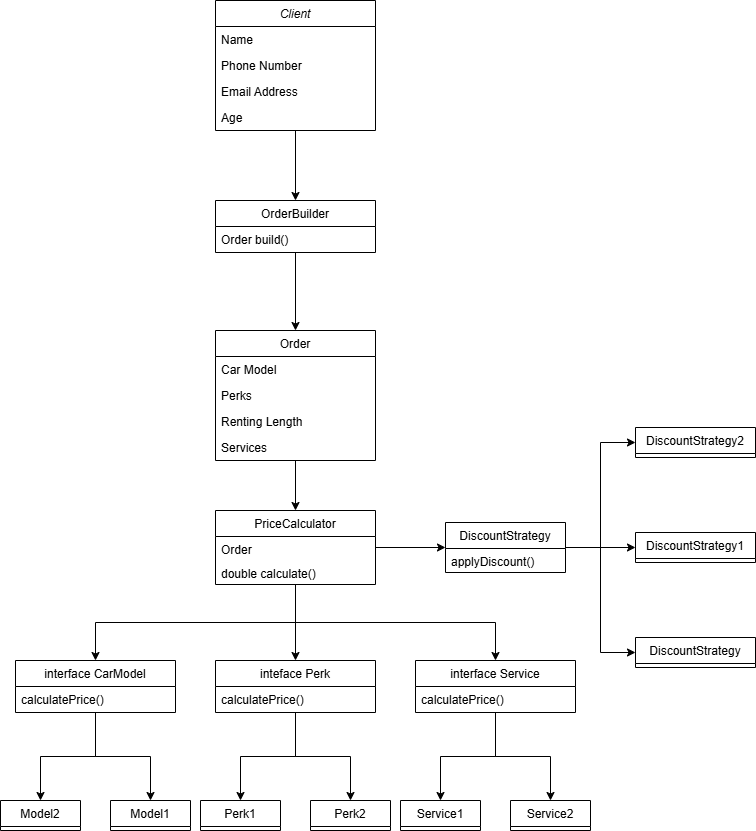

The diagram above was exported from draw.io. Its source (the exported page's mxGraphModel, read from the mxfile embedded in the PNG):
<mxGraphModel dx="1050" dy="522" grid="1" gridSize="10" guides="1" tooltips="1" connect="1" arrows="1" fold="1" page="1" pageScale="1" pageWidth="827" pageHeight="1169" math="0" shadow="0">
  <root>
    <mxCell id="WIyWlLk6GJQsqaUBKTNV-0" />
    <mxCell id="WIyWlLk6GJQsqaUBKTNV-1" parent="WIyWlLk6GJQsqaUBKTNV-0" />
    <mxCell id="TFiMfIPR4eg9PXyCv4qs-74" style="edgeStyle=orthogonalEdgeStyle;rounded=0;orthogonalLoop=1;jettySize=auto;html=1;" edge="1" parent="WIyWlLk6GJQsqaUBKTNV-1" source="zkfFHV4jXpPFQw0GAbJ--0" target="TFiMfIPR4eg9PXyCv4qs-18">
      <mxGeometry relative="1" as="geometry" />
    </mxCell>
    <mxCell id="zkfFHV4jXpPFQw0GAbJ--0" value="Client" style="swimlane;fontStyle=2;align=center;verticalAlign=top;childLayout=stackLayout;horizontal=1;startSize=26;horizontalStack=0;resizeParent=1;resizeLast=0;collapsible=1;marginBottom=0;rounded=0;shadow=0;strokeWidth=1;" parent="WIyWlLk6GJQsqaUBKTNV-1" vertex="1">
      <mxGeometry x="220" y="10" width="160" height="130" as="geometry">
        <mxRectangle x="230" y="140" width="160" height="26" as="alternateBounds" />
      </mxGeometry>
    </mxCell>
    <mxCell id="zkfFHV4jXpPFQw0GAbJ--1" value="Name" style="text;align=left;verticalAlign=top;spacingLeft=4;spacingRight=4;overflow=hidden;rotatable=0;points=[[0,0.5],[1,0.5]];portConstraint=eastwest;" parent="zkfFHV4jXpPFQw0GAbJ--0" vertex="1">
      <mxGeometry y="26" width="160" height="26" as="geometry" />
    </mxCell>
    <mxCell id="zkfFHV4jXpPFQw0GAbJ--2" value="Phone Number" style="text;align=left;verticalAlign=top;spacingLeft=4;spacingRight=4;overflow=hidden;rotatable=0;points=[[0,0.5],[1,0.5]];portConstraint=eastwest;rounded=0;shadow=0;html=0;" parent="zkfFHV4jXpPFQw0GAbJ--0" vertex="1">
      <mxGeometry y="52" width="160" height="26" as="geometry" />
    </mxCell>
    <mxCell id="zkfFHV4jXpPFQw0GAbJ--3" value="Email Address" style="text;align=left;verticalAlign=top;spacingLeft=4;spacingRight=4;overflow=hidden;rotatable=0;points=[[0,0.5],[1,0.5]];portConstraint=eastwest;rounded=0;shadow=0;html=0;" parent="zkfFHV4jXpPFQw0GAbJ--0" vertex="1">
      <mxGeometry y="78" width="160" height="26" as="geometry" />
    </mxCell>
    <mxCell id="TFiMfIPR4eg9PXyCv4qs-9" value="Age&#10;" style="text;align=left;verticalAlign=top;spacingLeft=4;spacingRight=4;overflow=hidden;rotatable=0;points=[[0,0.5],[1,0.5]];portConstraint=eastwest;rounded=0;shadow=0;html=0;" vertex="1" parent="zkfFHV4jXpPFQw0GAbJ--0">
      <mxGeometry y="104" width="160" height="26" as="geometry" />
    </mxCell>
    <mxCell id="TFiMfIPR4eg9PXyCv4qs-72" style="edgeStyle=orthogonalEdgeStyle;rounded=0;orthogonalLoop=1;jettySize=auto;html=1;entryX=0.5;entryY=0;entryDx=0;entryDy=0;" edge="1" parent="WIyWlLk6GJQsqaUBKTNV-1" source="zkfFHV4jXpPFQw0GAbJ--6" target="zkfFHV4jXpPFQw0GAbJ--13">
      <mxGeometry relative="1" as="geometry" />
    </mxCell>
    <mxCell id="zkfFHV4jXpPFQw0GAbJ--6" value="Order" style="swimlane;fontStyle=0;align=center;verticalAlign=top;childLayout=stackLayout;horizontal=1;startSize=26;horizontalStack=0;resizeParent=1;resizeLast=0;collapsible=1;marginBottom=0;rounded=0;shadow=0;strokeWidth=1;" parent="WIyWlLk6GJQsqaUBKTNV-1" vertex="1">
      <mxGeometry x="220" y="340" width="160" height="130" as="geometry">
        <mxRectangle x="130" y="380" width="160" height="26" as="alternateBounds" />
      </mxGeometry>
    </mxCell>
    <mxCell id="zkfFHV4jXpPFQw0GAbJ--7" value="Car Model" style="text;align=left;verticalAlign=top;spacingLeft=4;spacingRight=4;overflow=hidden;rotatable=0;points=[[0,0.5],[1,0.5]];portConstraint=eastwest;" parent="zkfFHV4jXpPFQw0GAbJ--6" vertex="1">
      <mxGeometry y="26" width="160" height="26" as="geometry" />
    </mxCell>
    <mxCell id="zkfFHV4jXpPFQw0GAbJ--8" value="Perks" style="text;align=left;verticalAlign=top;spacingLeft=4;spacingRight=4;overflow=hidden;rotatable=0;points=[[0,0.5],[1,0.5]];portConstraint=eastwest;rounded=0;shadow=0;html=0;" parent="zkfFHV4jXpPFQw0GAbJ--6" vertex="1">
      <mxGeometry y="52" width="160" height="26" as="geometry" />
    </mxCell>
    <mxCell id="zkfFHV4jXpPFQw0GAbJ--10" value="Renting Length" style="text;align=left;verticalAlign=top;spacingLeft=4;spacingRight=4;overflow=hidden;rotatable=0;points=[[0,0.5],[1,0.5]];portConstraint=eastwest;fontStyle=0" parent="zkfFHV4jXpPFQw0GAbJ--6" vertex="1">
      <mxGeometry y="78" width="160" height="26" as="geometry" />
    </mxCell>
    <mxCell id="TFiMfIPR4eg9PXyCv4qs-12" value="Services" style="text;align=left;verticalAlign=top;spacingLeft=4;spacingRight=4;overflow=hidden;rotatable=0;points=[[0,0.5],[1,0.5]];portConstraint=eastwest;fontStyle=0" vertex="1" parent="zkfFHV4jXpPFQw0GAbJ--6">
      <mxGeometry y="104" width="160" height="26" as="geometry" />
    </mxCell>
    <mxCell id="TFiMfIPR4eg9PXyCv4qs-44" style="edgeStyle=orthogonalEdgeStyle;rounded=0;orthogonalLoop=1;jettySize=auto;html=1;exitX=1;exitY=0.5;exitDx=0;exitDy=0;" edge="1" parent="WIyWlLk6GJQsqaUBKTNV-1" source="zkfFHV4jXpPFQw0GAbJ--13" target="TFiMfIPR4eg9PXyCv4qs-31">
      <mxGeometry relative="1" as="geometry" />
    </mxCell>
    <mxCell id="TFiMfIPR4eg9PXyCv4qs-45" style="edgeStyle=orthogonalEdgeStyle;rounded=0;orthogonalLoop=1;jettySize=auto;html=1;exitX=0.5;exitY=1;exitDx=0;exitDy=0;entryX=0.5;entryY=0;entryDx=0;entryDy=0;" edge="1" parent="WIyWlLk6GJQsqaUBKTNV-1" source="zkfFHV4jXpPFQw0GAbJ--13" target="TFiMfIPR4eg9PXyCv4qs-29">
      <mxGeometry relative="1" as="geometry" />
    </mxCell>
    <mxCell id="TFiMfIPR4eg9PXyCv4qs-46" style="edgeStyle=orthogonalEdgeStyle;rounded=0;orthogonalLoop=1;jettySize=auto;html=1;exitX=0.5;exitY=1;exitDx=0;exitDy=0;entryX=0.5;entryY=0;entryDx=0;entryDy=0;" edge="1" parent="WIyWlLk6GJQsqaUBKTNV-1" source="zkfFHV4jXpPFQw0GAbJ--13" target="TFiMfIPR4eg9PXyCv4qs-27">
      <mxGeometry relative="1" as="geometry" />
    </mxCell>
    <mxCell id="TFiMfIPR4eg9PXyCv4qs-47" style="edgeStyle=orthogonalEdgeStyle;rounded=0;orthogonalLoop=1;jettySize=auto;html=1;exitX=0.5;exitY=1;exitDx=0;exitDy=0;" edge="1" parent="WIyWlLk6GJQsqaUBKTNV-1" source="zkfFHV4jXpPFQw0GAbJ--13" target="TFiMfIPR4eg9PXyCv4qs-25">
      <mxGeometry relative="1" as="geometry" />
    </mxCell>
    <mxCell id="zkfFHV4jXpPFQw0GAbJ--13" value="PriceCalculator&#10;" style="swimlane;fontStyle=0;align=center;verticalAlign=top;childLayout=stackLayout;horizontal=1;startSize=26;horizontalStack=0;resizeParent=1;resizeLast=0;collapsible=1;marginBottom=0;rounded=0;shadow=0;strokeWidth=1;" parent="WIyWlLk6GJQsqaUBKTNV-1" vertex="1">
      <mxGeometry x="220" y="520" width="160" height="74" as="geometry">
        <mxRectangle x="340" y="380" width="170" height="26" as="alternateBounds" />
      </mxGeometry>
    </mxCell>
    <mxCell id="TFiMfIPR4eg9PXyCv4qs-15" value="Order" style="text;align=left;verticalAlign=top;spacingLeft=4;spacingRight=4;overflow=hidden;rotatable=0;points=[[0,0.5],[1,0.5]];portConstraint=eastwest;" vertex="1" parent="zkfFHV4jXpPFQw0GAbJ--13">
      <mxGeometry y="26" width="160" height="24" as="geometry" />
    </mxCell>
    <mxCell id="TFiMfIPR4eg9PXyCv4qs-51" value="double calculate()" style="text;align=left;verticalAlign=top;spacingLeft=4;spacingRight=4;overflow=hidden;rotatable=0;points=[[0,0.5],[1,0.5]];portConstraint=eastwest;" vertex="1" parent="zkfFHV4jXpPFQw0GAbJ--13">
      <mxGeometry y="50" width="160" height="24" as="geometry" />
    </mxCell>
    <mxCell id="TFiMfIPR4eg9PXyCv4qs-73" style="edgeStyle=orthogonalEdgeStyle;rounded=0;orthogonalLoop=1;jettySize=auto;html=1;entryX=0.5;entryY=0;entryDx=0;entryDy=0;" edge="1" parent="WIyWlLk6GJQsqaUBKTNV-1" source="TFiMfIPR4eg9PXyCv4qs-18" target="zkfFHV4jXpPFQw0GAbJ--6">
      <mxGeometry relative="1" as="geometry" />
    </mxCell>
    <mxCell id="TFiMfIPR4eg9PXyCv4qs-18" value="OrderBuilder" style="swimlane;fontStyle=0;align=center;verticalAlign=top;childLayout=stackLayout;horizontal=1;startSize=26;horizontalStack=0;resizeParent=1;resizeLast=0;collapsible=1;marginBottom=0;rounded=0;shadow=0;strokeWidth=1;" vertex="1" parent="WIyWlLk6GJQsqaUBKTNV-1">
      <mxGeometry x="220" y="210" width="160" height="52" as="geometry">
        <mxRectangle x="130" y="380" width="160" height="26" as="alternateBounds" />
      </mxGeometry>
    </mxCell>
    <mxCell id="TFiMfIPR4eg9PXyCv4qs-23" value="Order build()" style="text;align=left;verticalAlign=top;spacingLeft=4;spacingRight=4;overflow=hidden;rotatable=0;points=[[0,0.5],[1,0.5]];portConstraint=eastwest;rounded=0;shadow=0;html=0;" vertex="1" parent="TFiMfIPR4eg9PXyCv4qs-18">
      <mxGeometry y="26" width="160" height="26" as="geometry" />
    </mxCell>
    <mxCell id="TFiMfIPR4eg9PXyCv4qs-70" style="edgeStyle=orthogonalEdgeStyle;rounded=0;orthogonalLoop=1;jettySize=auto;html=1;entryX=0.5;entryY=0;entryDx=0;entryDy=0;" edge="1" parent="WIyWlLk6GJQsqaUBKTNV-1" source="TFiMfIPR4eg9PXyCv4qs-25" target="TFiMfIPR4eg9PXyCv4qs-68">
      <mxGeometry relative="1" as="geometry" />
    </mxCell>
    <mxCell id="TFiMfIPR4eg9PXyCv4qs-71" style="edgeStyle=orthogonalEdgeStyle;rounded=0;orthogonalLoop=1;jettySize=auto;html=1;" edge="1" parent="WIyWlLk6GJQsqaUBKTNV-1" source="TFiMfIPR4eg9PXyCv4qs-25" target="TFiMfIPR4eg9PXyCv4qs-69">
      <mxGeometry relative="1" as="geometry" />
    </mxCell>
    <mxCell id="TFiMfIPR4eg9PXyCv4qs-25" value="interface CarModel" style="swimlane;fontStyle=0;align=center;verticalAlign=top;childLayout=stackLayout;horizontal=1;startSize=26;horizontalStack=0;resizeParent=1;resizeLast=0;collapsible=1;marginBottom=0;rounded=0;shadow=0;strokeWidth=1;" vertex="1" parent="WIyWlLk6GJQsqaUBKTNV-1">
      <mxGeometry x="20" y="670" width="160" height="52" as="geometry">
        <mxRectangle x="340" y="380" width="170" height="26" as="alternateBounds" />
      </mxGeometry>
    </mxCell>
    <mxCell id="TFiMfIPR4eg9PXyCv4qs-26" value="calculatePrice()" style="text;align=left;verticalAlign=top;spacingLeft=4;spacingRight=4;overflow=hidden;rotatable=0;points=[[0,0.5],[1,0.5]];portConstraint=eastwest;" vertex="1" parent="TFiMfIPR4eg9PXyCv4qs-25">
      <mxGeometry y="26" width="160" height="26" as="geometry" />
    </mxCell>
    <mxCell id="TFiMfIPR4eg9PXyCv4qs-66" style="edgeStyle=orthogonalEdgeStyle;rounded=0;orthogonalLoop=1;jettySize=auto;html=1;entryX=0.5;entryY=0;entryDx=0;entryDy=0;" edge="1" parent="WIyWlLk6GJQsqaUBKTNV-1" source="TFiMfIPR4eg9PXyCv4qs-27" target="TFiMfIPR4eg9PXyCv4qs-64">
      <mxGeometry relative="1" as="geometry" />
    </mxCell>
    <mxCell id="TFiMfIPR4eg9PXyCv4qs-67" style="edgeStyle=orthogonalEdgeStyle;rounded=0;orthogonalLoop=1;jettySize=auto;html=1;entryX=0.5;entryY=0;entryDx=0;entryDy=0;" edge="1" parent="WIyWlLk6GJQsqaUBKTNV-1" source="TFiMfIPR4eg9PXyCv4qs-27" target="TFiMfIPR4eg9PXyCv4qs-65">
      <mxGeometry relative="1" as="geometry" />
    </mxCell>
    <mxCell id="TFiMfIPR4eg9PXyCv4qs-27" value="inteface Perk" style="swimlane;fontStyle=0;align=center;verticalAlign=top;childLayout=stackLayout;horizontal=1;startSize=26;horizontalStack=0;resizeParent=1;resizeLast=0;collapsible=1;marginBottom=0;rounded=0;shadow=0;strokeWidth=1;" vertex="1" parent="WIyWlLk6GJQsqaUBKTNV-1">
      <mxGeometry x="220" y="670" width="160" height="52" as="geometry">
        <mxRectangle x="340" y="380" width="170" height="26" as="alternateBounds" />
      </mxGeometry>
    </mxCell>
    <mxCell id="TFiMfIPR4eg9PXyCv4qs-28" value="calculatePrice()" style="text;align=left;verticalAlign=top;spacingLeft=4;spacingRight=4;overflow=hidden;rotatable=0;points=[[0,0.5],[1,0.5]];portConstraint=eastwest;" vertex="1" parent="TFiMfIPR4eg9PXyCv4qs-27">
      <mxGeometry y="26" width="160" height="26" as="geometry" />
    </mxCell>
    <mxCell id="TFiMfIPR4eg9PXyCv4qs-55" style="edgeStyle=orthogonalEdgeStyle;rounded=0;orthogonalLoop=1;jettySize=auto;html=1;" edge="1" parent="WIyWlLk6GJQsqaUBKTNV-1" source="TFiMfIPR4eg9PXyCv4qs-29" target="TFiMfIPR4eg9PXyCv4qs-53">
      <mxGeometry relative="1" as="geometry" />
    </mxCell>
    <mxCell id="TFiMfIPR4eg9PXyCv4qs-56" style="edgeStyle=orthogonalEdgeStyle;rounded=0;orthogonalLoop=1;jettySize=auto;html=1;exitX=0.5;exitY=1;exitDx=0;exitDy=0;entryX=0.5;entryY=0;entryDx=0;entryDy=0;" edge="1" parent="WIyWlLk6GJQsqaUBKTNV-1" source="TFiMfIPR4eg9PXyCv4qs-29" target="TFiMfIPR4eg9PXyCv4qs-52">
      <mxGeometry relative="1" as="geometry" />
    </mxCell>
    <mxCell id="TFiMfIPR4eg9PXyCv4qs-29" value="interface Service" style="swimlane;fontStyle=0;align=center;verticalAlign=top;childLayout=stackLayout;horizontal=1;startSize=26;horizontalStack=0;resizeParent=1;resizeLast=0;collapsible=1;marginBottom=0;rounded=0;shadow=0;strokeWidth=1;" vertex="1" parent="WIyWlLk6GJQsqaUBKTNV-1">
      <mxGeometry x="420" y="670" width="160" height="52" as="geometry">
        <mxRectangle x="340" y="380" width="170" height="26" as="alternateBounds" />
      </mxGeometry>
    </mxCell>
    <mxCell id="TFiMfIPR4eg9PXyCv4qs-30" value="calculatePrice()" style="text;align=left;verticalAlign=top;spacingLeft=4;spacingRight=4;overflow=hidden;rotatable=0;points=[[0,0.5],[1,0.5]];portConstraint=eastwest;" vertex="1" parent="TFiMfIPR4eg9PXyCv4qs-29">
      <mxGeometry y="26" width="160" height="24" as="geometry" />
    </mxCell>
    <mxCell id="TFiMfIPR4eg9PXyCv4qs-41" style="edgeStyle=orthogonalEdgeStyle;rounded=0;orthogonalLoop=1;jettySize=auto;html=1;exitX=1;exitY=0.5;exitDx=0;exitDy=0;entryX=0;entryY=0.5;entryDx=0;entryDy=0;" edge="1" parent="WIyWlLk6GJQsqaUBKTNV-1" source="TFiMfIPR4eg9PXyCv4qs-31" target="TFiMfIPR4eg9PXyCv4qs-35">
      <mxGeometry relative="1" as="geometry" />
    </mxCell>
    <mxCell id="TFiMfIPR4eg9PXyCv4qs-42" style="edgeStyle=orthogonalEdgeStyle;rounded=0;orthogonalLoop=1;jettySize=auto;html=1;exitX=1;exitY=0.5;exitDx=0;exitDy=0;entryX=0;entryY=0.5;entryDx=0;entryDy=0;" edge="1" parent="WIyWlLk6GJQsqaUBKTNV-1" source="TFiMfIPR4eg9PXyCv4qs-31" target="TFiMfIPR4eg9PXyCv4qs-34">
      <mxGeometry relative="1" as="geometry" />
    </mxCell>
    <mxCell id="TFiMfIPR4eg9PXyCv4qs-43" style="edgeStyle=orthogonalEdgeStyle;rounded=0;orthogonalLoop=1;jettySize=auto;html=1;exitX=1;exitY=0.5;exitDx=0;exitDy=0;entryX=0;entryY=0.5;entryDx=0;entryDy=0;" edge="1" parent="WIyWlLk6GJQsqaUBKTNV-1" source="TFiMfIPR4eg9PXyCv4qs-31" target="TFiMfIPR4eg9PXyCv4qs-33">
      <mxGeometry relative="1" as="geometry" />
    </mxCell>
    <mxCell id="TFiMfIPR4eg9PXyCv4qs-31" value="DiscountStrategy" style="swimlane;fontStyle=0;align=center;verticalAlign=top;childLayout=stackLayout;horizontal=1;startSize=26;horizontalStack=0;resizeParent=1;resizeLast=0;collapsible=1;marginBottom=0;rounded=0;shadow=0;strokeWidth=1;" vertex="1" parent="WIyWlLk6GJQsqaUBKTNV-1">
      <mxGeometry x="450" y="532" width="120" height="50" as="geometry">
        <mxRectangle x="340" y="380" width="170" height="26" as="alternateBounds" />
      </mxGeometry>
    </mxCell>
    <mxCell id="TFiMfIPR4eg9PXyCv4qs-50" value="applyDiscount()" style="text;align=left;verticalAlign=top;spacingLeft=4;spacingRight=4;overflow=hidden;rotatable=0;points=[[0,0.5],[1,0.5]];portConstraint=eastwest;" vertex="1" parent="TFiMfIPR4eg9PXyCv4qs-31">
      <mxGeometry y="26" width="120" height="24" as="geometry" />
    </mxCell>
    <mxCell id="TFiMfIPR4eg9PXyCv4qs-33" value="DiscountStrategy2" style="swimlane;fontStyle=0;align=center;verticalAlign=top;childLayout=stackLayout;horizontal=1;startSize=26;horizontalStack=0;resizeParent=1;resizeLast=0;collapsible=1;marginBottom=0;rounded=0;shadow=0;strokeWidth=1;" vertex="1" parent="WIyWlLk6GJQsqaUBKTNV-1">
      <mxGeometry x="640" y="437" width="120" height="30" as="geometry">
        <mxRectangle x="340" y="380" width="170" height="26" as="alternateBounds" />
      </mxGeometry>
    </mxCell>
    <mxCell id="TFiMfIPR4eg9PXyCv4qs-34" value="DiscountStrategy" style="swimlane;fontStyle=0;align=center;verticalAlign=top;childLayout=stackLayout;horizontal=1;startSize=26;horizontalStack=0;resizeParent=1;resizeLast=0;collapsible=1;marginBottom=0;rounded=0;shadow=0;strokeWidth=1;" vertex="1" parent="WIyWlLk6GJQsqaUBKTNV-1">
      <mxGeometry x="640" y="647" width="120" height="30" as="geometry">
        <mxRectangle x="340" y="380" width="170" height="26" as="alternateBounds" />
      </mxGeometry>
    </mxCell>
    <mxCell id="TFiMfIPR4eg9PXyCv4qs-35" value="DiscountStrategy1" style="swimlane;fontStyle=0;align=center;verticalAlign=top;childLayout=stackLayout;horizontal=1;startSize=26;horizontalStack=0;resizeParent=1;resizeLast=0;collapsible=1;marginBottom=0;rounded=0;shadow=0;strokeWidth=1;" vertex="1" parent="WIyWlLk6GJQsqaUBKTNV-1">
      <mxGeometry x="640" y="542" width="120" height="30" as="geometry">
        <mxRectangle x="340" y="380" width="170" height="26" as="alternateBounds" />
      </mxGeometry>
    </mxCell>
    <mxCell id="TFiMfIPR4eg9PXyCv4qs-52" value="Service1" style="swimlane;fontStyle=0;align=center;verticalAlign=top;childLayout=stackLayout;horizontal=1;startSize=26;horizontalStack=0;resizeParent=1;resizeLast=0;collapsible=1;marginBottom=0;rounded=0;shadow=0;strokeWidth=1;" vertex="1" parent="WIyWlLk6GJQsqaUBKTNV-1">
      <mxGeometry x="405" y="810" width="80" height="30" as="geometry">
        <mxRectangle x="340" y="380" width="170" height="26" as="alternateBounds" />
      </mxGeometry>
    </mxCell>
    <mxCell id="TFiMfIPR4eg9PXyCv4qs-53" value="Service2" style="swimlane;fontStyle=0;align=center;verticalAlign=top;childLayout=stackLayout;horizontal=1;startSize=26;horizontalStack=0;resizeParent=1;resizeLast=0;collapsible=1;marginBottom=0;rounded=0;shadow=0;strokeWidth=1;" vertex="1" parent="WIyWlLk6GJQsqaUBKTNV-1">
      <mxGeometry x="515" y="810" width="80" height="30" as="geometry">
        <mxRectangle x="340" y="380" width="170" height="26" as="alternateBounds" />
      </mxGeometry>
    </mxCell>
    <mxCell id="TFiMfIPR4eg9PXyCv4qs-64" value="Perk1" style="swimlane;fontStyle=0;align=center;verticalAlign=top;childLayout=stackLayout;horizontal=1;startSize=26;horizontalStack=0;resizeParent=1;resizeLast=0;collapsible=1;marginBottom=0;rounded=0;shadow=0;strokeWidth=1;" vertex="1" parent="WIyWlLk6GJQsqaUBKTNV-1">
      <mxGeometry x="205" y="810" width="80" height="30" as="geometry">
        <mxRectangle x="340" y="380" width="170" height="26" as="alternateBounds" />
      </mxGeometry>
    </mxCell>
    <mxCell id="TFiMfIPR4eg9PXyCv4qs-65" value="Perk2" style="swimlane;fontStyle=0;align=center;verticalAlign=top;childLayout=stackLayout;horizontal=1;startSize=26;horizontalStack=0;resizeParent=1;resizeLast=0;collapsible=1;marginBottom=0;rounded=0;shadow=0;strokeWidth=1;" vertex="1" parent="WIyWlLk6GJQsqaUBKTNV-1">
      <mxGeometry x="315" y="810" width="80" height="30" as="geometry">
        <mxRectangle x="340" y="380" width="170" height="26" as="alternateBounds" />
      </mxGeometry>
    </mxCell>
    <mxCell id="TFiMfIPR4eg9PXyCv4qs-68" value="Model2" style="swimlane;fontStyle=0;align=center;verticalAlign=top;childLayout=stackLayout;horizontal=1;startSize=26;horizontalStack=0;resizeParent=1;resizeLast=0;collapsible=1;marginBottom=0;rounded=0;shadow=0;strokeWidth=1;" vertex="1" parent="WIyWlLk6GJQsqaUBKTNV-1">
      <mxGeometry x="5" y="810" width="80" height="30" as="geometry">
        <mxRectangle x="340" y="380" width="170" height="26" as="alternateBounds" />
      </mxGeometry>
    </mxCell>
    <mxCell id="TFiMfIPR4eg9PXyCv4qs-69" value="Model1" style="swimlane;fontStyle=0;align=center;verticalAlign=top;childLayout=stackLayout;horizontal=1;startSize=26;horizontalStack=0;resizeParent=1;resizeLast=0;collapsible=1;marginBottom=0;rounded=0;shadow=0;strokeWidth=1;" vertex="1" parent="WIyWlLk6GJQsqaUBKTNV-1">
      <mxGeometry x="115" y="810" width="80" height="30" as="geometry">
        <mxRectangle x="340" y="380" width="170" height="26" as="alternateBounds" />
      </mxGeometry>
    </mxCell>
  </root>
</mxGraphModel>